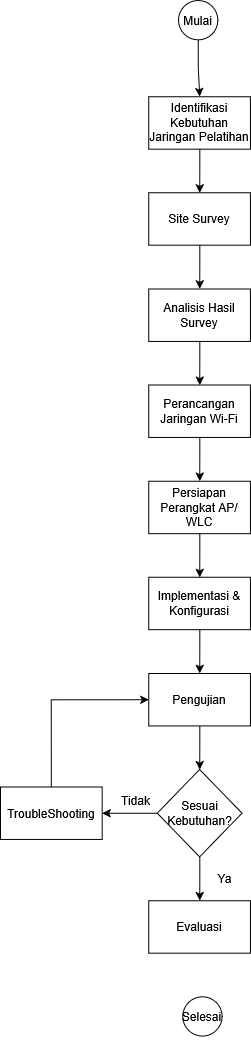

The diagram above was exported from draw.io. Its source (the exported page's mxGraphModel, read from the mxfile embedded in the PNG):
<mxGraphModel dx="2253" dy="2611" grid="1" gridSize="10" guides="1" tooltips="1" connect="1" arrows="1" fold="1" page="1" pageScale="1" pageWidth="850" pageHeight="1100" background="#ffffff" math="0" shadow="0">
  <root>
    <mxCell id="0" />
    <mxCell id="1" parent="0" />
    <mxCell id="w5OFuVOKgewwxQn1GmYY-33" connectable="0" parent="1" style="group" value="" vertex="1">
      <mxGeometry height="1040" width="250" x="280" y="-1090" as="geometry" />
    </mxCell>
    <mxCell id="w5OFuVOKgewwxQn1GmYY-13" edge="1" parent="w5OFuVOKgewwxQn1GmYY-33" source="w5OFuVOKgewwxQn1GmYY-1" style="edgeStyle=orthogonalEdgeStyle;rounded=0;orthogonalLoop=1;jettySize=auto;html=1;exitX=0.5;exitY=1;exitDx=0;exitDy=0;entryX=0.5;entryY=0;entryDx=0;entryDy=0;labelBackgroundColor=none;fontColor=default;" target="w5OFuVOKgewwxQn1GmYY-2">
      <mxGeometry relative="1" as="geometry" />
    </mxCell>
    <mxCell id="w5OFuVOKgewwxQn1GmYY-1" parent="w5OFuVOKgewwxQn1GmYY-33" style="ellipse;whiteSpace=wrap;html=1;aspect=fixed;labelBackgroundColor=none;" value="Mulai" vertex="1">
      <mxGeometry height="39.36152706927761" width="39.36152706927761" x="177.96610169491527" as="geometry" />
    </mxCell>
    <mxCell id="w5OFuVOKgewwxQn1GmYY-14" edge="1" parent="w5OFuVOKgewwxQn1GmYY-33" source="w5OFuVOKgewwxQn1GmYY-2" style="edgeStyle=orthogonalEdgeStyle;rounded=0;orthogonalLoop=1;jettySize=auto;html=1;entryX=0.5;entryY=0;entryDx=0;entryDy=0;labelBackgroundColor=none;fontColor=default;" target="w5OFuVOKgewwxQn1GmYY-3">
      <mxGeometry relative="1" as="geometry" />
    </mxCell>
    <mxCell id="w5OFuVOKgewwxQn1GmYY-2" parent="w5OFuVOKgewwxQn1GmYY-33" style="rounded=0;whiteSpace=wrap;html=1;labelBackgroundColor=none;" value="Identifikasi Kebutuhan Jaringan Pelatihan" vertex="1">
      <mxGeometry height="52.436974789915965" width="101.69491525423729" x="148.3050847457627" y="96.13445378151262" as="geometry" />
    </mxCell>
    <mxCell id="w5OFuVOKgewwxQn1GmYY-15" edge="1" parent="w5OFuVOKgewwxQn1GmYY-33" source="w5OFuVOKgewwxQn1GmYY-3" style="edgeStyle=orthogonalEdgeStyle;rounded=0;orthogonalLoop=1;jettySize=auto;html=1;entryX=0.5;entryY=0;entryDx=0;entryDy=0;labelBackgroundColor=none;fontColor=default;" target="w5OFuVOKgewwxQn1GmYY-4">
      <mxGeometry relative="1" as="geometry" />
    </mxCell>
    <mxCell id="w5OFuVOKgewwxQn1GmYY-3" parent="w5OFuVOKgewwxQn1GmYY-33" style="rounded=0;whiteSpace=wrap;html=1;labelBackgroundColor=none;" value="Site Survey" vertex="1">
      <mxGeometry height="52.436974789915965" width="101.69491525423729" x="148.3050847457627" y="192.26890756302524" as="geometry" />
    </mxCell>
    <mxCell id="w5OFuVOKgewwxQn1GmYY-16" edge="1" parent="w5OFuVOKgewwxQn1GmYY-33" source="w5OFuVOKgewwxQn1GmYY-4" style="edgeStyle=orthogonalEdgeStyle;rounded=0;orthogonalLoop=1;jettySize=auto;html=1;entryX=0.5;entryY=0;entryDx=0;entryDy=0;labelBackgroundColor=none;fontColor=default;" target="w5OFuVOKgewwxQn1GmYY-5">
      <mxGeometry relative="1" as="geometry" />
    </mxCell>
    <mxCell id="w5OFuVOKgewwxQn1GmYY-4" parent="w5OFuVOKgewwxQn1GmYY-33" style="rounded=0;whiteSpace=wrap;html=1;labelBackgroundColor=none;" value="Analisis Hasil Survey" vertex="1">
      <mxGeometry height="52.436974789915965" width="101.69491525423729" x="148.3050847457627" y="288.4033613445378" as="geometry" />
    </mxCell>
    <mxCell id="w5OFuVOKgewwxQn1GmYY-17" edge="1" parent="w5OFuVOKgewwxQn1GmYY-33" source="w5OFuVOKgewwxQn1GmYY-5" style="edgeStyle=orthogonalEdgeStyle;rounded=0;orthogonalLoop=1;jettySize=auto;html=1;entryX=0.5;entryY=0;entryDx=0;entryDy=0;labelBackgroundColor=none;fontColor=default;" target="w5OFuVOKgewwxQn1GmYY-6">
      <mxGeometry relative="1" as="geometry" />
    </mxCell>
    <mxCell id="w5OFuVOKgewwxQn1GmYY-5" parent="w5OFuVOKgewwxQn1GmYY-33" style="rounded=0;whiteSpace=wrap;html=1;labelBackgroundColor=none;" value="Perancangan Jaringan Wi-Fi" vertex="1">
      <mxGeometry height="52.436974789915965" width="101.69491525423729" x="148.3050847457627" y="384.5378151260505" as="geometry" />
    </mxCell>
    <mxCell id="w5OFuVOKgewwxQn1GmYY-18" edge="1" parent="w5OFuVOKgewwxQn1GmYY-33" source="w5OFuVOKgewwxQn1GmYY-6" style="edgeStyle=orthogonalEdgeStyle;rounded=0;orthogonalLoop=1;jettySize=auto;html=1;entryX=0.5;entryY=0;entryDx=0;entryDy=0;labelBackgroundColor=none;fontColor=default;" target="w5OFuVOKgewwxQn1GmYY-7">
      <mxGeometry relative="1" as="geometry" />
    </mxCell>
    <mxCell id="w5OFuVOKgewwxQn1GmYY-6" parent="w5OFuVOKgewwxQn1GmYY-33" style="rounded=0;whiteSpace=wrap;html=1;labelBackgroundColor=none;" value="Persiapan Perangkat AP/WLC" vertex="1">
      <mxGeometry height="52.436974789915965" width="101.69491525423729" x="148.3050847457627" y="480.6722689075631" as="geometry" />
    </mxCell>
    <mxCell id="w5OFuVOKgewwxQn1GmYY-20" edge="1" parent="w5OFuVOKgewwxQn1GmYY-33" source="w5OFuVOKgewwxQn1GmYY-7" style="edgeStyle=orthogonalEdgeStyle;rounded=0;orthogonalLoop=1;jettySize=auto;html=1;entryX=0.5;entryY=0;entryDx=0;entryDy=0;labelBackgroundColor=none;fontColor=default;" target="w5OFuVOKgewwxQn1GmYY-8">
      <mxGeometry relative="1" as="geometry" />
    </mxCell>
    <mxCell id="w5OFuVOKgewwxQn1GmYY-7" parent="w5OFuVOKgewwxQn1GmYY-33" style="rounded=0;whiteSpace=wrap;html=1;labelBackgroundColor=none;" value="Implementasi &amp;amp; Konfigurasi" vertex="1">
      <mxGeometry height="52.436974789915965" width="101.69491525423729" x="148.3050847457627" y="576.8067226890756" as="geometry" />
    </mxCell>
    <mxCell id="w5OFuVOKgewwxQn1GmYY-22" edge="1" parent="w5OFuVOKgewwxQn1GmYY-33" source="w5OFuVOKgewwxQn1GmYY-8" style="edgeStyle=orthogonalEdgeStyle;rounded=0;orthogonalLoop=1;jettySize=auto;html=1;entryX=0.5;entryY=0;entryDx=0;entryDy=0;labelBackgroundColor=none;fontColor=default;" target="w5OFuVOKgewwxQn1GmYY-9">
      <mxGeometry relative="1" as="geometry" />
    </mxCell>
    <mxCell id="w5OFuVOKgewwxQn1GmYY-8" parent="w5OFuVOKgewwxQn1GmYY-33" style="rounded=0;whiteSpace=wrap;html=1;labelBackgroundColor=none;" value="&lt;div&gt;Pengujian&lt;/div&gt;" vertex="1">
      <mxGeometry height="52.436974789915965" width="101.69491525423729" x="148.3050847457627" y="672.9411764705883" as="geometry" />
    </mxCell>
    <mxCell id="w5OFuVOKgewwxQn1GmYY-23" edge="1" parent="w5OFuVOKgewwxQn1GmYY-33" source="w5OFuVOKgewwxQn1GmYY-9" style="edgeStyle=orthogonalEdgeStyle;rounded=0;orthogonalLoop=1;jettySize=auto;html=1;entryX=0.5;entryY=0;entryDx=0;entryDy=0;labelBackgroundColor=none;fontColor=default;" target="w5OFuVOKgewwxQn1GmYY-10">
      <mxGeometry relative="1" as="geometry" />
    </mxCell>
    <mxCell id="w5OFuVOKgewwxQn1GmYY-24" edge="1" parent="w5OFuVOKgewwxQn1GmYY-33" source="w5OFuVOKgewwxQn1GmYY-9" style="edgeStyle=orthogonalEdgeStyle;rounded=0;orthogonalLoop=1;jettySize=auto;html=1;entryX=1;entryY=0.5;entryDx=0;entryDy=0;labelBackgroundColor=none;fontColor=default;" target="w5OFuVOKgewwxQn1GmYY-11">
      <mxGeometry relative="1" as="geometry" />
    </mxCell>
    <mxCell id="w5OFuVOKgewwxQn1GmYY-9" parent="w5OFuVOKgewwxQn1GmYY-33" style="rhombus;whiteSpace=wrap;html=1;labelBackgroundColor=none;" value="Sesuai Kebutuhan?" vertex="1">
      <mxGeometry height="87.39495798319328" width="84.7457627118644" x="156.77966101694915" y="769.075630252101" as="geometry" />
    </mxCell>
    <mxCell id="w5OFuVOKgewwxQn1GmYY-10" parent="w5OFuVOKgewwxQn1GmYY-33" style="rounded=0;whiteSpace=wrap;html=1;labelBackgroundColor=none;" value="Evaluasi" vertex="1">
      <mxGeometry height="52.436974789915965" width="101.69491525423729" x="148.3050847457627" y="900.1680672268908" as="geometry" />
    </mxCell>
    <mxCell id="w5OFuVOKgewwxQn1GmYY-27" edge="1" parent="w5OFuVOKgewwxQn1GmYY-33" source="w5OFuVOKgewwxQn1GmYY-11" style="edgeStyle=orthogonalEdgeStyle;rounded=0;orthogonalLoop=1;jettySize=auto;html=1;exitX=0.5;exitY=0;exitDx=0;exitDy=0;entryX=0;entryY=0.5;entryDx=0;entryDy=0;labelBackgroundColor=none;fontColor=default;" target="w5OFuVOKgewwxQn1GmYY-8">
      <mxGeometry relative="1" as="geometry" />
    </mxCell>
    <mxCell id="w5OFuVOKgewwxQn1GmYY-11" parent="w5OFuVOKgewwxQn1GmYY-33" style="rounded=0;whiteSpace=wrap;html=1;labelBackgroundColor=none;" value="TroubleShooting" vertex="1">
      <mxGeometry height="52.436974789915965" width="101.69491525423729" y="786.5546218487394" as="geometry" />
    </mxCell>
    <mxCell id="w5OFuVOKgewwxQn1GmYY-12" parent="w5OFuVOKgewwxQn1GmYY-33" style="ellipse;whiteSpace=wrap;html=1;aspect=fixed;labelBackgroundColor=none;" value="Selesai" vertex="1">
      <mxGeometry height="39.36152706927761" width="39.36152706927761" x="182.20338983050846" y="996.3025210084035" as="geometry" />
    </mxCell>
    <mxCell id="w5OFuVOKgewwxQn1GmYY-28" parent="w5OFuVOKgewwxQn1GmYY-33" style="text;html=1;whiteSpace=wrap;strokeColor=none;fillColor=none;align=center;verticalAlign=middle;rounded=0;labelBackgroundColor=none;" value="Tidak" vertex="1">
      <mxGeometry height="26.218487394957982" width="50.847457627118644" x="110.16949152542374" y="786.5546218487394" as="geometry" />
    </mxCell>
    <mxCell id="w5OFuVOKgewwxQn1GmYY-29" parent="w5OFuVOKgewwxQn1GmYY-33" style="text;html=1;whiteSpace=wrap;strokeColor=none;fillColor=none;align=center;verticalAlign=middle;rounded=0;labelBackgroundColor=none;" value="Ya" vertex="1">
      <mxGeometry height="26.218487394957982" width="50.847457627118644" x="199.15254237288136" y="865.2100840336135" as="geometry" />
    </mxCell>
  </root>
</mxGraphModel>